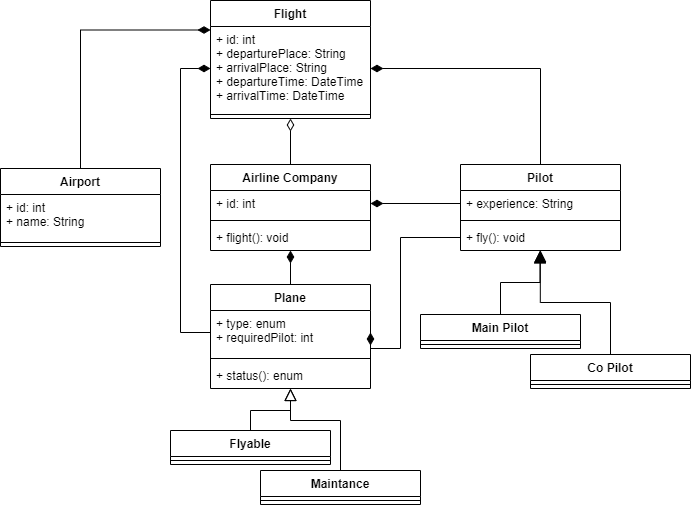

The diagram above was exported from draw.io. Its source (the exported page's mxGraphModel, read from the mxfile embedded in the PNG):
<mxGraphModel dx="1185" dy="628" grid="1" gridSize="10" guides="1" tooltips="1" connect="1" arrows="1" fold="1" page="1" pageScale="1" pageWidth="1700" pageHeight="1100" background="#ffffff" math="0" shadow="0">
  <root>
    <mxCell id="0" />
    <mxCell id="1" parent="0" />
    <mxCell id="Ww7zl69DE3-1_P2Yh_my-146" style="edgeStyle=orthogonalEdgeStyle;rounded=0;jumpSize=6;orthogonalLoop=1;jettySize=auto;html=1;exitX=0.5;exitY=0;exitDx=0;exitDy=0;entryX=0.5;entryY=1;entryDx=0;entryDy=0;endArrow=diamondThin;endFill=0;endSize=10;strokeWidth=1;" edge="1" parent="1" source="Ww7zl69DE3-1_P2Yh_my-71" target="Ww7zl69DE3-1_P2Yh_my-80">
      <mxGeometry relative="1" as="geometry" />
    </mxCell>
    <mxCell id="Ww7zl69DE3-1_P2Yh_my-71" value="Airline Company" style="swimlane;fontStyle=1;align=center;verticalAlign=top;childLayout=stackLayout;horizontal=1;startSize=26;horizontalStack=0;resizeParent=1;resizeParentMax=0;resizeLast=0;collapsible=1;marginBottom=0;" vertex="1" parent="1">
      <mxGeometry x="730" y="274" width="160" height="86" as="geometry" />
    </mxCell>
    <mxCell id="Ww7zl69DE3-1_P2Yh_my-72" value="+ id: int" style="text;strokeColor=none;fillColor=none;align=left;verticalAlign=top;spacingLeft=4;spacingRight=4;overflow=hidden;rotatable=0;points=[[0,0.5],[1,0.5]];portConstraint=eastwest;" vertex="1" parent="Ww7zl69DE3-1_P2Yh_my-71">
      <mxGeometry y="26" width="160" height="26" as="geometry" />
    </mxCell>
    <mxCell id="Ww7zl69DE3-1_P2Yh_my-73" value="" style="line;strokeWidth=1;fillColor=none;align=left;verticalAlign=middle;spacingTop=-1;spacingLeft=3;spacingRight=3;rotatable=0;labelPosition=right;points=[];portConstraint=eastwest;" vertex="1" parent="Ww7zl69DE3-1_P2Yh_my-71">
      <mxGeometry y="52" width="160" height="8" as="geometry" />
    </mxCell>
    <mxCell id="Ww7zl69DE3-1_P2Yh_my-74" value="+ flight(): void" style="text;strokeColor=none;fillColor=none;align=left;verticalAlign=top;spacingLeft=4;spacingRight=4;overflow=hidden;rotatable=0;points=[[0,0.5],[1,0.5]];portConstraint=eastwest;" vertex="1" parent="Ww7zl69DE3-1_P2Yh_my-71">
      <mxGeometry y="60" width="160" height="26" as="geometry" />
    </mxCell>
    <mxCell id="Ww7zl69DE3-1_P2Yh_my-106" value="" style="edgeStyle=orthogonalEdgeStyle;rounded=0;jumpSize=6;orthogonalLoop=1;jettySize=auto;html=1;endArrow=block;endFill=0;endSize=10;strokeWidth=1;exitX=0.5;exitY=0;exitDx=0;exitDy=0;entryX=0.5;entryY=1;entryDx=0;entryDy=0;" edge="1" parent="1" source="Ww7zl69DE3-1_P2Yh_my-102" target="Ww7zl69DE3-1_P2Yh_my-75">
      <mxGeometry relative="1" as="geometry">
        <mxPoint x="810.0434782608697" y="514" as="targetPoint" />
        <Array as="points">
          <mxPoint x="770" y="520" />
          <mxPoint x="810" y="520" />
        </Array>
      </mxGeometry>
    </mxCell>
    <mxCell id="Ww7zl69DE3-1_P2Yh_my-113" value="" style="edgeStyle=orthogonalEdgeStyle;rounded=0;jumpSize=6;orthogonalLoop=1;jettySize=auto;html=1;endArrow=block;endFill=0;endSize=10;strokeWidth=1;entryX=0.5;entryY=1;entryDx=0;entryDy=0;exitX=0.5;exitY=0;exitDx=0;exitDy=0;" edge="1" parent="1" source="Ww7zl69DE3-1_P2Yh_my-109" target="Ww7zl69DE3-1_P2Yh_my-75">
      <mxGeometry relative="1" as="geometry">
        <mxPoint x="880" y="560" as="sourcePoint" />
        <mxPoint x="810.0434782608697" y="514" as="targetPoint" />
        <Array as="points">
          <mxPoint x="860" y="530" />
          <mxPoint x="810" y="530" />
        </Array>
      </mxGeometry>
    </mxCell>
    <mxCell id="Ww7zl69DE3-1_P2Yh_my-128" style="edgeStyle=orthogonalEdgeStyle;rounded=0;jumpSize=6;orthogonalLoop=1;jettySize=auto;html=1;exitX=0.5;exitY=0;exitDx=0;exitDy=0;entryX=0.5;entryY=1;entryDx=0;entryDy=0;endArrow=diamondThin;endFill=1;endSize=10;strokeWidth=1;" edge="1" parent="1" source="Ww7zl69DE3-1_P2Yh_my-75" target="Ww7zl69DE3-1_P2Yh_my-71">
      <mxGeometry relative="1" as="geometry" />
    </mxCell>
    <mxCell id="Ww7zl69DE3-1_P2Yh_my-75" value="Plane" style="swimlane;fontStyle=1;align=center;verticalAlign=top;childLayout=stackLayout;horizontal=1;startSize=26;horizontalStack=0;resizeParent=1;resizeParentMax=0;resizeLast=0;collapsible=1;marginBottom=0;" vertex="1" parent="1">
      <mxGeometry x="730" y="394" width="160" height="104" as="geometry" />
    </mxCell>
    <mxCell id="Ww7zl69DE3-1_P2Yh_my-76" value="+ type: enum&#10;+ requiredPilot: int" style="text;strokeColor=none;fillColor=none;align=left;verticalAlign=top;spacingLeft=4;spacingRight=4;overflow=hidden;rotatable=0;points=[[0,0.5],[1,0.5]];portConstraint=eastwest;" vertex="1" parent="Ww7zl69DE3-1_P2Yh_my-75">
      <mxGeometry y="26" width="160" height="44" as="geometry" />
    </mxCell>
    <mxCell id="Ww7zl69DE3-1_P2Yh_my-77" value="" style="line;strokeWidth=1;fillColor=none;align=left;verticalAlign=middle;spacingTop=-1;spacingLeft=3;spacingRight=3;rotatable=0;labelPosition=right;points=[];portConstraint=eastwest;" vertex="1" parent="Ww7zl69DE3-1_P2Yh_my-75">
      <mxGeometry y="70" width="160" height="8" as="geometry" />
    </mxCell>
    <mxCell id="Ww7zl69DE3-1_P2Yh_my-78" value="+ status(): enum" style="text;strokeColor=none;fillColor=none;align=left;verticalAlign=top;spacingLeft=4;spacingRight=4;overflow=hidden;rotatable=0;points=[[0,0.5],[1,0.5]];portConstraint=eastwest;" vertex="1" parent="Ww7zl69DE3-1_P2Yh_my-75">
      <mxGeometry y="78" width="160" height="26" as="geometry" />
    </mxCell>
    <mxCell id="Ww7zl69DE3-1_P2Yh_my-80" value="Flight" style="swimlane;fontStyle=1;align=center;verticalAlign=top;childLayout=stackLayout;horizontal=1;startSize=26;horizontalStack=0;resizeParent=1;resizeParentMax=0;resizeLast=0;collapsible=1;marginBottom=0;" vertex="1" parent="1">
      <mxGeometry x="730" y="110" width="160" height="118" as="geometry" />
    </mxCell>
    <mxCell id="Ww7zl69DE3-1_P2Yh_my-81" value="+ id: int&#10;+ departurePlace: String&#10;+ arrivalPlace: String&#10;+ departureTime: DateTime&#10;+ arrivalTime: DateTime" style="text;strokeColor=none;fillColor=none;align=left;verticalAlign=top;spacingLeft=4;spacingRight=4;overflow=hidden;rotatable=0;points=[[0,0.5],[1,0.5]];portConstraint=eastwest;" vertex="1" parent="Ww7zl69DE3-1_P2Yh_my-80">
      <mxGeometry y="26" width="160" height="84" as="geometry" />
    </mxCell>
    <mxCell id="Ww7zl69DE3-1_P2Yh_my-82" value="" style="line;strokeWidth=1;fillColor=none;align=left;verticalAlign=middle;spacingTop=-1;spacingLeft=3;spacingRight=3;rotatable=0;labelPosition=right;points=[];portConstraint=eastwest;" vertex="1" parent="Ww7zl69DE3-1_P2Yh_my-80">
      <mxGeometry y="110" width="160" height="8" as="geometry" />
    </mxCell>
    <mxCell id="Ww7zl69DE3-1_P2Yh_my-96" value="" style="edgeStyle=orthogonalEdgeStyle;rounded=0;jumpSize=6;orthogonalLoop=1;jettySize=auto;html=1;endArrow=block;endFill=1;endSize=10;strokeWidth=1;entryX=0.497;entryY=1.019;entryDx=0;entryDy=0;entryPerimeter=0;" edge="1" parent="1" source="Ww7zl69DE3-1_P2Yh_my-92" target="Ww7zl69DE3-1_P2Yh_my-126">
      <mxGeometry relative="1" as="geometry">
        <mxPoint x="990" y="384" as="targetPoint" />
      </mxGeometry>
    </mxCell>
    <mxCell id="Ww7zl69DE3-1_P2Yh_my-101" value="" style="edgeStyle=orthogonalEdgeStyle;rounded=0;jumpSize=6;orthogonalLoop=1;jettySize=auto;html=1;endArrow=block;endFill=1;endSize=10;strokeWidth=1;entryX=0.499;entryY=0.985;entryDx=0;entryDy=0;entryPerimeter=0;" edge="1" parent="1" source="Ww7zl69DE3-1_P2Yh_my-97" target="Ww7zl69DE3-1_P2Yh_my-126">
      <mxGeometry relative="1" as="geometry">
        <mxPoint x="990" y="384" as="targetPoint" />
      </mxGeometry>
    </mxCell>
    <mxCell id="Ww7zl69DE3-1_P2Yh_my-144" style="edgeStyle=orthogonalEdgeStyle;rounded=0;jumpSize=6;orthogonalLoop=1;jettySize=auto;html=1;exitX=0.5;exitY=0;exitDx=0;exitDy=0;entryX=0;entryY=0.25;entryDx=0;entryDy=0;endArrow=diamondThin;endFill=1;endSize=10;strokeWidth=1;" edge="1" parent="1" source="Ww7zl69DE3-1_P2Yh_my-88" target="Ww7zl69DE3-1_P2Yh_my-80">
      <mxGeometry relative="1" as="geometry" />
    </mxCell>
    <mxCell id="Ww7zl69DE3-1_P2Yh_my-88" value="Airport" style="swimlane;fontStyle=1;align=center;verticalAlign=top;childLayout=stackLayout;horizontal=1;startSize=26;horizontalStack=0;resizeParent=1;resizeParentMax=0;resizeLast=0;collapsible=1;marginBottom=0;" vertex="1" parent="1">
      <mxGeometry x="520" y="278" width="160" height="78" as="geometry" />
    </mxCell>
    <mxCell id="Ww7zl69DE3-1_P2Yh_my-89" value="+ id: int&#10;+ name: String" style="text;strokeColor=none;fillColor=none;align=left;verticalAlign=top;spacingLeft=4;spacingRight=4;overflow=hidden;rotatable=0;points=[[0,0.5],[1,0.5]];portConstraint=eastwest;" vertex="1" parent="Ww7zl69DE3-1_P2Yh_my-88">
      <mxGeometry y="26" width="160" height="44" as="geometry" />
    </mxCell>
    <mxCell id="Ww7zl69DE3-1_P2Yh_my-90" value="" style="line;strokeWidth=1;fillColor=none;align=left;verticalAlign=middle;spacingTop=-1;spacingLeft=3;spacingRight=3;rotatable=0;labelPosition=right;points=[];portConstraint=eastwest;" vertex="1" parent="Ww7zl69DE3-1_P2Yh_my-88">
      <mxGeometry y="70" width="160" height="8" as="geometry" />
    </mxCell>
    <mxCell id="Ww7zl69DE3-1_P2Yh_my-92" value="Main Pilot" style="swimlane;fontStyle=1;align=center;verticalAlign=top;childLayout=stackLayout;horizontal=1;startSize=26;horizontalStack=0;resizeParent=1;resizeParentMax=0;resizeLast=0;collapsible=1;marginBottom=0;" vertex="1" parent="1">
      <mxGeometry x="940" y="424" width="160" height="34" as="geometry" />
    </mxCell>
    <mxCell id="Ww7zl69DE3-1_P2Yh_my-94" value="" style="line;strokeWidth=1;fillColor=none;align=left;verticalAlign=middle;spacingTop=-1;spacingLeft=3;spacingRight=3;rotatable=0;labelPosition=right;points=[];portConstraint=eastwest;" vertex="1" parent="Ww7zl69DE3-1_P2Yh_my-92">
      <mxGeometry y="26" width="160" height="8" as="geometry" />
    </mxCell>
    <mxCell id="Ww7zl69DE3-1_P2Yh_my-97" value="Co Pilot" style="swimlane;fontStyle=1;align=center;verticalAlign=top;childLayout=stackLayout;horizontal=1;startSize=26;horizontalStack=0;resizeParent=1;resizeParentMax=0;resizeLast=0;collapsible=1;marginBottom=0;" vertex="1" parent="1">
      <mxGeometry x="1050" y="464" width="160" height="34" as="geometry" />
    </mxCell>
    <mxCell id="Ww7zl69DE3-1_P2Yh_my-99" value="" style="line;strokeWidth=1;fillColor=none;align=left;verticalAlign=middle;spacingTop=-1;spacingLeft=3;spacingRight=3;rotatable=0;labelPosition=right;points=[];portConstraint=eastwest;" vertex="1" parent="Ww7zl69DE3-1_P2Yh_my-97">
      <mxGeometry y="26" width="160" height="8" as="geometry" />
    </mxCell>
    <mxCell id="Ww7zl69DE3-1_P2Yh_my-102" value="Flyable" style="swimlane;fontStyle=1;align=center;verticalAlign=top;childLayout=stackLayout;horizontal=1;startSize=26;horizontalStack=0;resizeParent=1;resizeParentMax=0;resizeLast=0;collapsible=1;marginBottom=0;" vertex="1" parent="1">
      <mxGeometry x="690" y="540" width="160" height="34" as="geometry" />
    </mxCell>
    <mxCell id="Ww7zl69DE3-1_P2Yh_my-104" value="" style="line;strokeWidth=1;fillColor=none;align=left;verticalAlign=middle;spacingTop=-1;spacingLeft=3;spacingRight=3;rotatable=0;labelPosition=right;points=[];portConstraint=eastwest;" vertex="1" parent="Ww7zl69DE3-1_P2Yh_my-102">
      <mxGeometry y="26" width="160" height="8" as="geometry" />
    </mxCell>
    <mxCell id="Ww7zl69DE3-1_P2Yh_my-109" value="Maintance" style="swimlane;fontStyle=1;align=center;verticalAlign=top;childLayout=stackLayout;horizontal=1;startSize=26;horizontalStack=0;resizeParent=1;resizeParentMax=0;resizeLast=0;collapsible=1;marginBottom=0;" vertex="1" parent="1">
      <mxGeometry x="780" y="580" width="160" height="34" as="geometry" />
    </mxCell>
    <mxCell id="Ww7zl69DE3-1_P2Yh_my-111" value="" style="line;strokeWidth=1;fillColor=none;align=left;verticalAlign=middle;spacingTop=-1;spacingLeft=3;spacingRight=3;rotatable=0;labelPosition=right;points=[];portConstraint=eastwest;" vertex="1" parent="Ww7zl69DE3-1_P2Yh_my-109">
      <mxGeometry y="26" width="160" height="8" as="geometry" />
    </mxCell>
    <mxCell id="Ww7zl69DE3-1_P2Yh_my-141" style="edgeStyle=orthogonalEdgeStyle;rounded=0;jumpSize=6;orthogonalLoop=1;jettySize=auto;html=1;exitX=0.5;exitY=0;exitDx=0;exitDy=0;entryX=1;entryY=0.5;entryDx=0;entryDy=0;endArrow=diamondThin;endFill=1;endSize=10;strokeWidth=1;" edge="1" parent="1" source="Ww7zl69DE3-1_P2Yh_my-123" target="Ww7zl69DE3-1_P2Yh_my-81">
      <mxGeometry relative="1" as="geometry" />
    </mxCell>
    <mxCell id="Ww7zl69DE3-1_P2Yh_my-123" value="Pilot" style="swimlane;fontStyle=1;align=center;verticalAlign=top;childLayout=stackLayout;horizontal=1;startSize=26;horizontalStack=0;resizeParent=1;resizeParentMax=0;resizeLast=0;collapsible=1;marginBottom=0;" vertex="1" parent="1">
      <mxGeometry x="980" y="274" width="160" height="86" as="geometry" />
    </mxCell>
    <mxCell id="Ww7zl69DE3-1_P2Yh_my-124" value="+ experience: String" style="text;strokeColor=none;fillColor=none;align=left;verticalAlign=top;spacingLeft=4;spacingRight=4;overflow=hidden;rotatable=0;points=[[0,0.5],[1,0.5]];portConstraint=eastwest;" vertex="1" parent="Ww7zl69DE3-1_P2Yh_my-123">
      <mxGeometry y="26" width="160" height="26" as="geometry" />
    </mxCell>
    <mxCell id="Ww7zl69DE3-1_P2Yh_my-125" value="" style="line;strokeWidth=1;fillColor=none;align=left;verticalAlign=middle;spacingTop=-1;spacingLeft=3;spacingRight=3;rotatable=0;labelPosition=right;points=[];portConstraint=eastwest;" vertex="1" parent="Ww7zl69DE3-1_P2Yh_my-123">
      <mxGeometry y="52" width="160" height="8" as="geometry" />
    </mxCell>
    <mxCell id="Ww7zl69DE3-1_P2Yh_my-126" value="+ fly(): void" style="text;strokeColor=none;fillColor=none;align=left;verticalAlign=top;spacingLeft=4;spacingRight=4;overflow=hidden;rotatable=0;points=[[0,0.5],[1,0.5]];portConstraint=eastwest;" vertex="1" parent="Ww7zl69DE3-1_P2Yh_my-123">
      <mxGeometry y="60" width="160" height="26" as="geometry" />
    </mxCell>
    <mxCell id="Ww7zl69DE3-1_P2Yh_my-142" style="edgeStyle=orthogonalEdgeStyle;rounded=0;jumpSize=6;orthogonalLoop=1;jettySize=auto;html=1;exitX=0;exitY=0.5;exitDx=0;exitDy=0;entryX=1;entryY=0.5;entryDx=0;entryDy=0;endArrow=diamondThin;endFill=1;endSize=10;strokeWidth=1;" edge="1" parent="1" source="Ww7zl69DE3-1_P2Yh_my-126" target="Ww7zl69DE3-1_P2Yh_my-76">
      <mxGeometry relative="1" as="geometry">
        <Array as="points">
          <mxPoint x="920" y="347" />
          <mxPoint x="920" y="458" />
        </Array>
      </mxGeometry>
    </mxCell>
    <mxCell id="Ww7zl69DE3-1_P2Yh_my-143" style="edgeStyle=orthogonalEdgeStyle;rounded=0;jumpSize=6;orthogonalLoop=1;jettySize=auto;html=1;exitX=0;exitY=0.5;exitDx=0;exitDy=0;entryX=1;entryY=0.5;entryDx=0;entryDy=0;endArrow=diamondThin;endFill=1;endSize=10;strokeWidth=1;" edge="1" parent="1" source="Ww7zl69DE3-1_P2Yh_my-124" target="Ww7zl69DE3-1_P2Yh_my-72">
      <mxGeometry relative="1" as="geometry" />
    </mxCell>
    <mxCell id="Ww7zl69DE3-1_P2Yh_my-145" style="edgeStyle=elbowEdgeStyle;rounded=0;jumpSize=6;orthogonalLoop=1;jettySize=auto;html=1;endArrow=diamondThin;endFill=1;endSize=10;strokeWidth=1;entryX=0;entryY=0.5;entryDx=0;entryDy=0;exitX=0;exitY=0.5;exitDx=0;exitDy=0;" edge="1" parent="1" source="Ww7zl69DE3-1_P2Yh_my-76" target="Ww7zl69DE3-1_P2Yh_my-81">
      <mxGeometry relative="1" as="geometry">
        <mxPoint x="700" y="450" as="sourcePoint" />
        <mxPoint x="710" y="190" as="targetPoint" />
        <Array as="points">
          <mxPoint x="700" y="260" />
        </Array>
      </mxGeometry>
    </mxCell>
  </root>
</mxGraphModel>